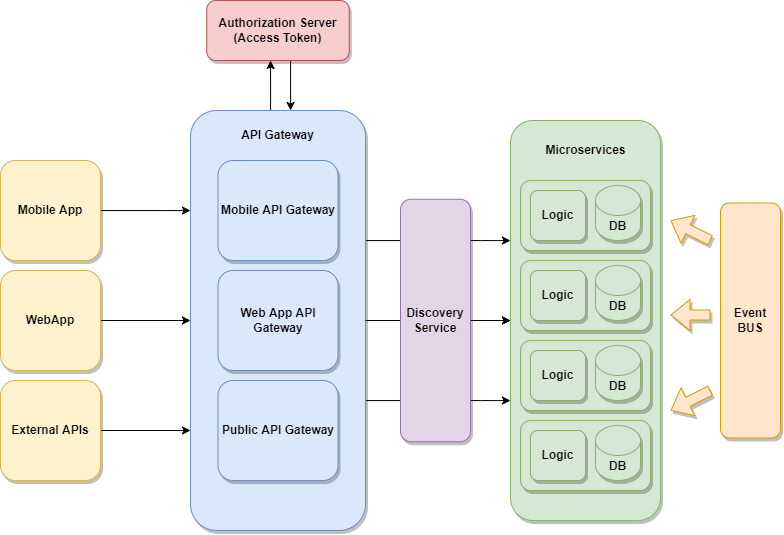

The diagram above was exported from draw.io. Its source (the exported page's mxGraphModel, read from the mxfile embedded in the PNG):
<mxGraphModel dx="1572" dy="671" grid="1" gridSize="10" guides="1" tooltips="1" connect="1" arrows="1" fold="1" page="1" pageScale="1" pageWidth="827" pageHeight="1169" math="0" shadow="0">
  <root>
    <mxCell id="84pLH4VU2Daqgmpl7odf-0" />
    <mxCell id="84pLH4VU2Daqgmpl7odf-1" parent="84pLH4VU2Daqgmpl7odf-0" />
    <mxCell id="84pLH4VU2Daqgmpl7odf-9" style="edgeStyle=orthogonalEdgeStyle;rounded=0;orthogonalLoop=1;jettySize=auto;html=1;" parent="84pLH4VU2Daqgmpl7odf-1" source="84pLH4VU2Daqgmpl7odf-2" target="84pLH4VU2Daqgmpl7odf-6" edge="1">
      <mxGeometry relative="1" as="geometry">
        <Array as="points">
          <mxPoint x="200" y="315" />
          <mxPoint x="200" y="315" />
        </Array>
      </mxGeometry>
    </mxCell>
    <mxCell id="84pLH4VU2Daqgmpl7odf-2" value="Mobile App" style="rounded=0;whiteSpace=wrap;html=1;" parent="84pLH4VU2Daqgmpl7odf-1" vertex="1">
      <mxGeometry x="50" y="250" width="130" height="130" as="geometry" />
    </mxCell>
    <mxCell id="84pLH4VU2Daqgmpl7odf-3" value="Client Apps" style="text;html=1;align=center;verticalAlign=middle;resizable=0;points=[];autosize=1;strokeColor=none;fillColor=none;" parent="84pLH4VU2Daqgmpl7odf-1" vertex="1">
      <mxGeometry x="75" y="200" width="80" height="20" as="geometry" />
    </mxCell>
    <mxCell id="84pLH4VU2Daqgmpl7odf-10" style="edgeStyle=orthogonalEdgeStyle;rounded=0;orthogonalLoop=1;jettySize=auto;html=1;" parent="84pLH4VU2Daqgmpl7odf-1" source="84pLH4VU2Daqgmpl7odf-6" target="84pLH4VU2Daqgmpl7odf-8" edge="1">
      <mxGeometry relative="1" as="geometry" />
    </mxCell>
    <mxCell id="SJPscrthbPIMCOtLDCf_-2" style="edgeStyle=orthogonalEdgeStyle;rounded=0;orthogonalLoop=1;jettySize=auto;html=1;" parent="84pLH4VU2Daqgmpl7odf-1" source="84pLH4VU2Daqgmpl7odf-6" target="84pLH4VU2Daqgmpl7odf-7" edge="1">
      <mxGeometry relative="1" as="geometry">
        <Array as="points">
          <mxPoint x="520" y="315" />
          <mxPoint x="520" y="315" />
        </Array>
      </mxGeometry>
    </mxCell>
    <mxCell id="84pLH4VU2Daqgmpl7odf-6" value="API gateway" style="rounded=0;whiteSpace=wrap;html=1;" parent="84pLH4VU2Daqgmpl7odf-1" vertex="1">
      <mxGeometry x="310" y="240" width="120" height="290" as="geometry" />
    </mxCell>
    <mxCell id="84pLH4VU2Daqgmpl7odf-7" value="" style="rounded=0;whiteSpace=wrap;html=1;" parent="84pLH4VU2Daqgmpl7odf-1" vertex="1">
      <mxGeometry x="560" y="230" width="120" height="310" as="geometry" />
    </mxCell>
    <mxCell id="84pLH4VU2Daqgmpl7odf-8" value="Authorization Server&lt;br&gt;(Access Token)" style="rounded=0;whiteSpace=wrap;html=1;" parent="84pLH4VU2Daqgmpl7odf-1" vertex="1">
      <mxGeometry x="310" y="110" width="120" height="60" as="geometry" />
    </mxCell>
    <mxCell id="84pLH4VU2Daqgmpl7odf-12" value="" style="rounded=0;whiteSpace=wrap;html=1;" parent="84pLH4VU2Daqgmpl7odf-1" vertex="1">
      <mxGeometry x="570" y="250" width="100" height="70" as="geometry" />
    </mxCell>
    <mxCell id="84pLH4VU2Daqgmpl7odf-13" value="Logic" style="rounded=1;whiteSpace=wrap;html=1;" parent="84pLH4VU2Daqgmpl7odf-1" vertex="1">
      <mxGeometry x="580" y="260" width="40" height="50" as="geometry" />
    </mxCell>
    <mxCell id="84pLH4VU2Daqgmpl7odf-14" value="DB" style="shape=cylinder3;whiteSpace=wrap;html=1;boundedLbl=1;backgroundOutline=1;size=15;" parent="84pLH4VU2Daqgmpl7odf-1" vertex="1">
      <mxGeometry x="630" y="255" width="30" height="55" as="geometry" />
    </mxCell>
    <mxCell id="84pLH4VU2Daqgmpl7odf-16" value="" style="rounded=0;whiteSpace=wrap;html=1;" parent="84pLH4VU2Daqgmpl7odf-1" vertex="1">
      <mxGeometry x="570" y="350" width="100" height="70" as="geometry" />
    </mxCell>
    <mxCell id="84pLH4VU2Daqgmpl7odf-17" value="Logic" style="rounded=1;whiteSpace=wrap;html=1;" parent="84pLH4VU2Daqgmpl7odf-1" vertex="1">
      <mxGeometry x="580" y="360" width="40" height="50" as="geometry" />
    </mxCell>
    <mxCell id="84pLH4VU2Daqgmpl7odf-18" value="DB" style="shape=cylinder3;whiteSpace=wrap;html=1;boundedLbl=1;backgroundOutline=1;size=15;" parent="84pLH4VU2Daqgmpl7odf-1" vertex="1">
      <mxGeometry x="630" y="355" width="30" height="55" as="geometry" />
    </mxCell>
    <mxCell id="84pLH4VU2Daqgmpl7odf-19" value="" style="rounded=0;whiteSpace=wrap;html=1;" parent="84pLH4VU2Daqgmpl7odf-1" vertex="1">
      <mxGeometry x="570" y="450" width="100" height="70" as="geometry" />
    </mxCell>
    <mxCell id="84pLH4VU2Daqgmpl7odf-20" value="Logic" style="rounded=1;whiteSpace=wrap;html=1;" parent="84pLH4VU2Daqgmpl7odf-1" vertex="1">
      <mxGeometry x="580" y="460" width="40" height="50" as="geometry" />
    </mxCell>
    <mxCell id="84pLH4VU2Daqgmpl7odf-21" value="DB" style="shape=cylinder3;whiteSpace=wrap;html=1;boundedLbl=1;backgroundOutline=1;size=15;" parent="84pLH4VU2Daqgmpl7odf-1" vertex="1">
      <mxGeometry x="630" y="455" width="30" height="55" as="geometry" />
    </mxCell>
    <mxCell id="84pLH4VU2Daqgmpl7odf-22" value="Microservices" style="text;html=1;align=center;verticalAlign=middle;resizable=0;points=[];autosize=1;strokeColor=none;fillColor=none;" parent="84pLH4VU2Daqgmpl7odf-1" vertex="1">
      <mxGeometry x="575" y="200" width="90" height="20" as="geometry" />
    </mxCell>
    <mxCell id="84pLH4VU2Daqgmpl7odf-23" value="" style="rounded=0;whiteSpace=wrap;html=1;" parent="84pLH4VU2Daqgmpl7odf-1" vertex="1">
      <mxGeometry x="740" y="267.5" width="60" height="235" as="geometry" />
    </mxCell>
    <mxCell id="84pLH4VU2Daqgmpl7odf-24" value="" style="shape=flexArrow;endArrow=classic;html=1;rounded=0;" parent="84pLH4VU2Daqgmpl7odf-1" edge="1">
      <mxGeometry width="50" height="50" relative="1" as="geometry">
        <mxPoint x="730" y="310" as="sourcePoint" />
        <mxPoint x="690" y="290" as="targetPoint" />
      </mxGeometry>
    </mxCell>
    <mxCell id="84pLH4VU2Daqgmpl7odf-25" value="" style="shape=flexArrow;endArrow=classic;html=1;rounded=0;" parent="84pLH4VU2Daqgmpl7odf-1" edge="1">
      <mxGeometry width="50" height="50" relative="1" as="geometry">
        <mxPoint x="730" y="384.5" as="sourcePoint" />
        <mxPoint x="690" y="384.5" as="targetPoint" />
      </mxGeometry>
    </mxCell>
    <mxCell id="84pLH4VU2Daqgmpl7odf-26" value="" style="shape=flexArrow;endArrow=classic;html=1;rounded=0;" parent="84pLH4VU2Daqgmpl7odf-1" edge="1">
      <mxGeometry width="50" height="50" relative="1" as="geometry">
        <mxPoint x="730" y="460" as="sourcePoint" />
        <mxPoint x="690" y="480" as="targetPoint" />
      </mxGeometry>
    </mxCell>
    <mxCell id="84pLH4VU2Daqgmpl7odf-27" value="Event &lt;br&gt;BUS" style="text;html=1;align=center;verticalAlign=middle;resizable=0;points=[];autosize=1;strokeColor=none;fillColor=none;" parent="84pLH4VU2Daqgmpl7odf-1" vertex="1">
      <mxGeometry x="745" y="370" width="50" height="30" as="geometry" />
    </mxCell>
    <mxCell id="84pLH4VU2Daqgmpl7odf-28" value="Externa APIs ?" style="text;html=1;align=center;verticalAlign=middle;resizable=0;points=[];autosize=1;strokeColor=none;fillColor=none;" parent="84pLH4VU2Daqgmpl7odf-1" vertex="1">
      <mxGeometry x="180" y="640" width="90" height="20" as="geometry" />
    </mxCell>
    <mxCell id="84pLH4VU2Daqgmpl7odf-29" value="Patterns ?" style="text;html=1;align=center;verticalAlign=middle;resizable=0;points=[];autosize=1;strokeColor=none;fillColor=none;" parent="84pLH4VU2Daqgmpl7odf-1" vertex="1">
      <mxGeometry x="530" y="640" width="70" height="20" as="geometry" />
    </mxCell>
    <mxCell id="jJWhPX6jwKpnZwC9j_eF-0" value="External Databases ?" style="text;html=1;align=center;verticalAlign=middle;resizable=0;points=[];autosize=1;strokeColor=none;fillColor=none;" parent="84pLH4VU2Daqgmpl7odf-1" vertex="1">
      <mxGeometry x="330" y="640" width="130" height="20" as="geometry" />
    </mxCell>
    <mxCell id="SJPscrthbPIMCOtLDCf_-1" style="edgeStyle=orthogonalEdgeStyle;rounded=0;orthogonalLoop=1;jettySize=auto;html=1;" parent="84pLH4VU2Daqgmpl7odf-1" target="84pLH4VU2Daqgmpl7odf-7" edge="1">
      <mxGeometry relative="1" as="geometry">
        <Array as="points">
          <mxPoint x="520" y="475" />
          <mxPoint x="520" y="475" />
        </Array>
        <mxPoint x="429.9999999999998" y="475" as="sourcePoint" />
      </mxGeometry>
    </mxCell>
    <mxCell id="SJPscrthbPIMCOtLDCf_-4" style="edgeStyle=orthogonalEdgeStyle;rounded=0;orthogonalLoop=1;jettySize=auto;html=1;" parent="84pLH4VU2Daqgmpl7odf-1" source="SJPscrthbPIMCOtLDCf_-3" edge="1">
      <mxGeometry relative="1" as="geometry">
        <mxPoint x="309.9999999999998" y="475" as="targetPoint" />
      </mxGeometry>
    </mxCell>
    <mxCell id="SJPscrthbPIMCOtLDCf_-3" value="WebApp" style="rounded=0;whiteSpace=wrap;html=1;" parent="84pLH4VU2Daqgmpl7odf-1" vertex="1">
      <mxGeometry x="55" y="425" width="120" height="100" as="geometry" />
    </mxCell>
    <mxCell id="drkzCBKUQHv2ZXsiy6UH-0" value="" style="rounded=0;whiteSpace=wrap;html=1;" vertex="1" parent="84pLH4VU2Daqgmpl7odf-1">
      <mxGeometry x="870" y="150" width="740" height="510" as="geometry" />
    </mxCell>
    <mxCell id="drkzCBKUQHv2ZXsiy6UH-1" value="Account" style="rounded=0;whiteSpace=wrap;html=1;" vertex="1" parent="84pLH4VU2Daqgmpl7odf-1">
      <mxGeometry x="940" y="320" width="120" height="60" as="geometry" />
    </mxCell>
    <mxCell id="drkzCBKUQHv2ZXsiy6UH-4" value="Problem" style="rounded=0;whiteSpace=wrap;html=1;" vertex="1" parent="84pLH4VU2Daqgmpl7odf-1">
      <mxGeometry x="940" y="432.5" width="120" height="60" as="geometry" />
    </mxCell>
    <mxCell id="drkzCBKUQHv2ZXsiy6UH-5" value="Daily Plan" style="rounded=0;whiteSpace=wrap;html=1;" vertex="1" parent="84pLH4VU2Daqgmpl7odf-1">
      <mxGeometry x="1180" y="502.5" width="120" height="60" as="geometry" />
    </mxCell>
    <mxCell id="drkzCBKUQHv2ZXsiy6UH-6" value="Forum" style="rounded=0;whiteSpace=wrap;html=1;" vertex="1" parent="84pLH4VU2Daqgmpl7odf-1">
      <mxGeometry x="1180" y="355" width="120" height="60" as="geometry" />
    </mxCell>
    <mxCell id="drkzCBKUQHv2ZXsiy6UH-7" value="Request" style="rounded=0;whiteSpace=wrap;html=1;" vertex="1" parent="84pLH4VU2Daqgmpl7odf-1">
      <mxGeometry x="1180" y="207.5" width="120" height="60" as="geometry" />
    </mxCell>
    <mxCell id="drkzCBKUQHv2ZXsiy6UH-8" value="Product" style="rounded=0;whiteSpace=wrap;html=1;" vertex="1" parent="84pLH4VU2Daqgmpl7odf-1">
      <mxGeometry x="940" y="540" width="120" height="60" as="geometry" />
    </mxCell>
    <mxCell id="drkzCBKUQHv2ZXsiy6UH-9" value="Incentive" style="rounded=0;whiteSpace=wrap;html=1;" vertex="1" parent="84pLH4VU2Daqgmpl7odf-1">
      <mxGeometry x="1410" y="230" width="120" height="60" as="geometry" />
    </mxCell>
    <mxCell id="drkzCBKUQHv2ZXsiy6UH-10" value="Good Practice" style="rounded=0;whiteSpace=wrap;html=1;" vertex="1" parent="84pLH4VU2Daqgmpl7odf-1">
      <mxGeometry x="1410" y="352.5" width="120" height="60" as="geometry" />
    </mxCell>
    <mxCell id="drkzCBKUQHv2ZXsiy6UH-11" value="Personalized Suggestions" style="rounded=0;whiteSpace=wrap;html=1;" vertex="1" parent="84pLH4VU2Daqgmpl7odf-1">
      <mxGeometry x="1410" y="465" width="120" height="60" as="geometry" />
    </mxCell>
    <mxCell id="drkzCBKUQHv2ZXsiy6UH-12" value="Notification" style="rounded=0;whiteSpace=wrap;html=1;" vertex="1" parent="84pLH4VU2Daqgmpl7odf-1">
      <mxGeometry x="1410" y="580" width="120" height="60" as="geometry" />
    </mxCell>
    <mxCell id="drkzCBKUQHv2ZXsiy6UH-13" value="Login" style="rounded=0;whiteSpace=wrap;html=1;" vertex="1" parent="84pLH4VU2Daqgmpl7odf-1">
      <mxGeometry x="940" y="210" width="120" height="60" as="geometry" />
    </mxCell>
    <mxCell id="drkzCBKUQHv2ZXsiy6UH-26" value="" style="endArrow=classic;html=1;rounded=0;" edge="1" parent="84pLH4VU2Daqgmpl7odf-1" target="84pLH4VU2Daqgmpl7odf-6">
      <mxGeometry width="50" height="50" relative="1" as="geometry">
        <mxPoint x="240" y="610" as="sourcePoint" />
        <mxPoint x="840" y="410" as="targetPoint" />
        <Array as="points">
          <mxPoint x="220" y="520" />
        </Array>
      </mxGeometry>
    </mxCell>
    <mxCell id="drkzCBKUQHv2ZXsiy6UH-27" value="" style="endArrow=classic;html=1;rounded=0;" edge="1" parent="84pLH4VU2Daqgmpl7odf-1" target="84pLH4VU2Daqgmpl7odf-6">
      <mxGeometry width="50" height="50" relative="1" as="geometry">
        <mxPoint x="400" y="620" as="sourcePoint" />
        <mxPoint x="840" y="410" as="targetPoint" />
        <Array as="points">
          <mxPoint x="460" y="530" />
        </Array>
      </mxGeometry>
    </mxCell>
    <mxCell id="drkzCBKUQHv2ZXsiy6UH-29" value="" style="endArrow=classic;html=1;rounded=0;" edge="1" parent="84pLH4VU2Daqgmpl7odf-1" source="84pLH4VU2Daqgmpl7odf-7" target="drkzCBKUQHv2ZXsiy6UH-0">
      <mxGeometry width="50" height="50" relative="1" as="geometry">
        <mxPoint x="790" y="460" as="sourcePoint" />
        <mxPoint x="840" y="410" as="targetPoint" />
        <Array as="points">
          <mxPoint x="750" y="140" />
        </Array>
      </mxGeometry>
    </mxCell>
    <mxCell id="drkzCBKUQHv2ZXsiy6UH-30" value="Discovery Service" style="rounded=0;whiteSpace=wrap;html=1;" vertex="1" parent="84pLH4VU2Daqgmpl7odf-1">
      <mxGeometry x="470" y="267.5" width="60" height="242.5" as="geometry" />
    </mxCell>
  </root>
</mxGraphModel>